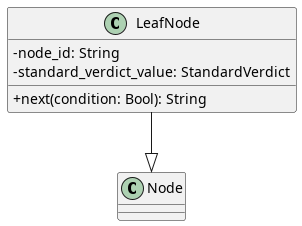

The diagram above was rendered by PlantUML. Its source (embedded in the PNG):
@startuml LeafNode
skinparam ClassAttributeIconSize 0

class LeafNode {
    - node_id: String
    - standard_verdict_value: StandardVerdict
    
    + next(condition: Bool): String
}
LeafNode --|> Node
@enduml